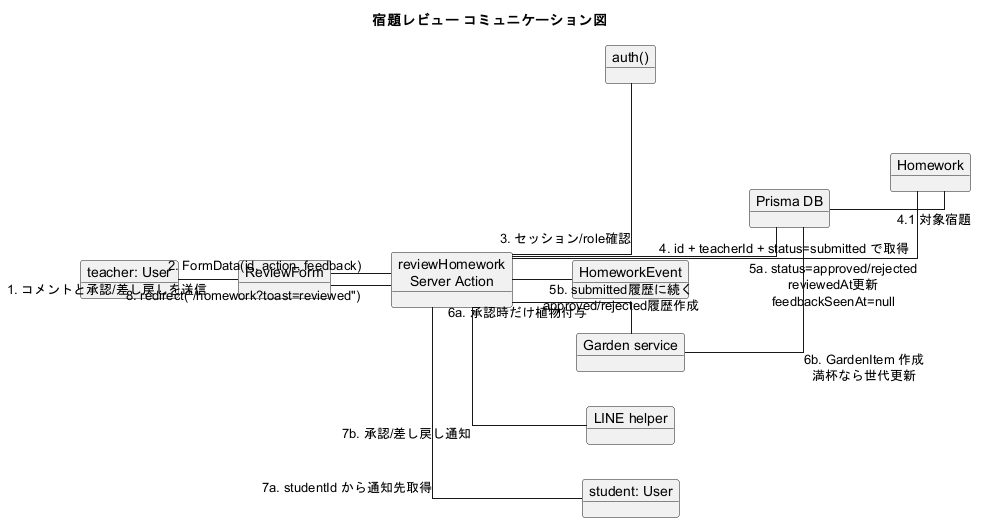

The diagram above was rendered by PlantUML. Its source (embedded in the PNG):
@startuml
title 宿題レビュー コミュニケーション図
left to right direction
skinparam linetype ortho

object "teacher: User" as Teacher
object "ReviewForm" as ReviewForm
object "reviewHomework\nServer Action" as Action
object "auth()" as Auth
object "Prisma DB" as DB
object "Homework" as Homework
object "HomeworkEvent" as Event
object "Garden service" as Garden
object "LINE helper" as Line
object "student: User" as Student

Teacher -- ReviewForm : 1. コメントと承認/差し戻しを送信
ReviewForm -- Action : 2. FormData(id, action, feedback)
Action -- Auth : 3. セッション/role確認
Action -- DB : 4. id + teacherId + status=submitted で取得
DB -- Homework : 4.1 対象宿題

Action -- Homework : 5a. status=approved/rejected\nreviewedAt更新\nfeedbackSeenAt=null
Action -- Event : 5b. submitted履歴に続く\napproved/rejected履歴作成

Action -- Garden : 6a. 承認時だけ植物付与
Garden -- DB : 6b. GardenItem 作成\n満杯なら世代更新

Action -- Student : 7a. studentId から通知先取得
Action -- Line : 7b. 承認/差し戻し通知
Action -- ReviewForm : 8. redirect("/homework?toast=reviewed")
@enduml